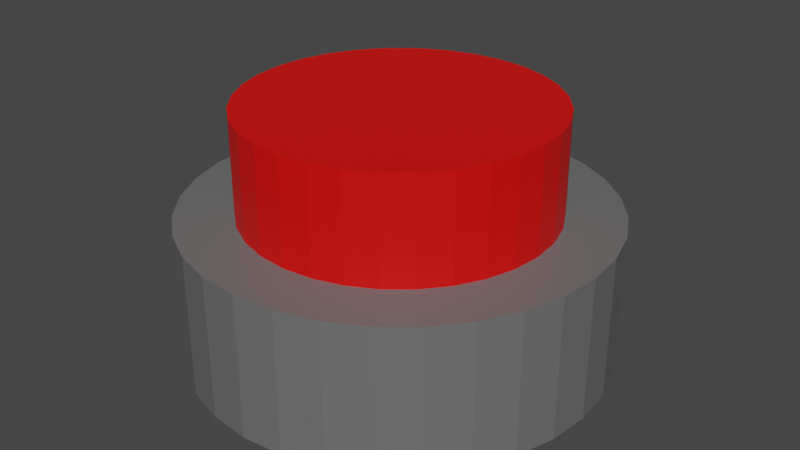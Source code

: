 # Source: RedButton.blend  (saved by Blender 3.6.11; exported with 4.5.12 LTS)
import bpy
from mathutils import Matrix  # noqa: F401  (used for matrix-valued properties, if any)

bpy.ops.wm.read_factory_settings(use_empty=True)
scene = bpy.context.scene
scene.name = 'Scene'

# ---- collections
col_collection = bpy.data.collections.new('Collection'); scene.collection.children.link(col_collection)

# ---- materials (node trees are filled in below, after node groups)
mat_gray = bpy.data.materials.new('Gray')
mat_gray.use_transparent_shadow = False
mat_red = bpy.data.materials.new('Red')
mat_red.use_transparent_shadow = False

# ---- material node trees
mat_gray.use_nodes = True; mat_gray.node_tree.nodes.clear()
_N = mat_gray.node_tree.nodes; _L = mat_gray.node_tree.links
n0 = _N.new('ShaderNodeBsdfPrincipled'); n0.name = 'Principled BSDF'; n0.location = (10, 300)
n0.distribution = 'GGX'
n0.subsurface_method = 'RANDOM_WALK_SKIN'
n0.inputs[0].default_value = (0.1473, 0.1473, 0.1473, 1.0)
n0.inputs[3].default_value = 1.45
n0.inputs[27].default_value = (0.0, 0.0, 0.0, 1.0)
n0.inputs[28].default_value = 1.0
n1 = _N.new('ShaderNodeOutputMaterial'); n1.name = 'Material Output'; n1.location = (300, 300)
_L.new(n0.outputs[0], n1.inputs[0])
n1.is_active_output = True
mat_red.use_nodes = True; mat_red.node_tree.nodes.clear()
_N = mat_red.node_tree.nodes; _L = mat_red.node_tree.links
n0 = _N.new('ShaderNodeBsdfPrincipled'); n0.name = 'Principled BSDF'; n0.location = (10, 300)
n0.distribution = 'GGX'
n0.subsurface_method = 'RANDOM_WALK_SKIN'
n0.inputs[0].default_value = (0.8, 0.001264, 0.0, 1.0)
n0.inputs[3].default_value = 1.45
n0.inputs[27].default_value = (0.0, 0.0, 0.0, 1.0)
n0.inputs[28].default_value = 1.0
n1 = _N.new('ShaderNodeOutputMaterial'); n1.name = 'Material Output'; n1.location = (300, 300)
_L.new(n0.outputs[0], n1.inputs[0])
n1.is_active_output = True

# ---- world
world_world = bpy.data.worlds.new('World'); scene.world = world_world
world_world.use_nodes = True; world_world.node_tree.nodes.clear()
_N = world_world.node_tree.nodes; _L = world_world.node_tree.links
n0 = _N.new('ShaderNodeOutputWorld'); n0.name = 'World Output'; n0.location = (300, 300)
n1 = _N.new('ShaderNodeBackground'); n1.name = 'Background'; n1.location = (10, 300)
n1.inputs[0].default_value = (0.05088, 0.05088, 0.05088, 1.0)
_L.new(n1.outputs[0], n0.inputs[0])
n0.is_active_output = True
world_world.color = (0.05088, 0.05088, 0.05088)
world_world.use_sun_shadow = False
world_world.sun_shadow_jitter_overblur = 0.0

# ---- meshes
me_cylinder = bpy.data.meshes.new('Cylinder')
me_cylinder.from_pydata([(0.0, 1.0, -1.0), (0.0, 1.0, 1.0), (0.1951, 0.9808, -1.0), (0.1951, 0.9808, 1.0), (0.3827, 0.9239, -1.0), (0.3827, 0.9239, 1.0), (0.5556, 0.8315, -1.0), (0.5556, 0.8315, 1.0), (0.7071, 0.7071, -1.0), (0.7071, 0.7071, 1.0), (0.8315, 0.5556, -1.0), (0.8315, 0.5556, 1.0), (0.9239, 0.3827, -1.0), (0.9239, 0.3827, 1.0), (0.9808, 0.1951, -1.0), (0.9808, 0.1951, 1.0), (1.0, 0.0, -1.0), (1.0, 0.0, 1.0), (0.9808, -0.1951, -1.0), (0.9808, -0.1951, 1.0), (0.9239, -0.3827, -1.0), (0.9239, -0.3827, 1.0), (0.8315, -0.5556, -1.0), (0.8315, -0.5556, 1.0), (0.7071, -0.7071, -1.0), (0.7071, -0.7071, 1.0), (0.5556, -0.8315, -1.0), (0.5556, -0.8315, 1.0), (0.3827, -0.9239, -1.0), (0.3827, -0.9239, 1.0), (0.1951, -0.9808, -1.0), (0.1951, -0.9808, 1.0), (0.0, -1.0, -1.0), (0.0, -1.0, 1.0), (-0.1951, -0.9808, -1.0), (-0.1951, -0.9808, 1.0), (-0.3827, -0.9239, -1.0), (-0.3827, -0.9239, 1.0), (-0.5556, -0.8315, -1.0), (-0.5556, -0.8315, 1.0), (-0.7071, -0.7071, -1.0), (-0.7071, -0.7071, 1.0), (-0.8315, -0.5556, -1.0), (-0.8315, -0.5556, 1.0), (-0.9239, -0.3827, -1.0), (-0.9239, -0.3827, 1.0), (-0.9808, -0.1951, -1.0), (-0.9808, -0.1951, 1.0), (-1.0, 0.0, -1.0), (-1.0, 0.0, 1.0), (-0.9808, 0.1951, -1.0), (-0.9808, 0.1951, 1.0), (-0.9239, 0.3827, -1.0), (-0.9239, 0.3827, 1.0), (-0.8315, 0.5556, -1.0), (-0.8315, 0.5556, 1.0), (-0.7071, 0.7071, -1.0), (-0.7071, 0.7071, 1.0), (-0.5556, 0.8315, -1.0), (-0.5556, 0.8315, 1.0), (-0.3827, 0.9239, -1.0), (-0.3827, 0.9239, 1.0), (-0.1951, 0.9808, -1.0), (-0.1951, 0.9808, 1.0)], [], [(0, 1, 3, 2), (2, 3, 5, 4), (4, 5, 7, 6), (6, 7, 9, 8), (8, 9, 11, 10), (10, 11, 13, 12), (12, 13, 15, 14), (14, 15, 17, 16), (16, 17, 19, 18), (18, 19, 21, 20), (20, 21, 23, 22), (22, 23, 25, 24), (24, 25, 27, 26), (26, 27, 29, 28), (28, 29, 31, 30), (30, 31, 33, 32), (32, 33, 35, 34), (34, 35, 37, 36), (36, 37, 39, 38), (38, 39, 41, 40), (40, 41, 43, 42), (42, 43, 45, 44), (44, 45, 47, 46), (46, 47, 49, 48), (48, 49, 51, 50), (50, 51, 53, 52), (52, 53, 55, 54), (54, 55, 57, 56), (56, 57, 59, 58), (58, 59, 61, 60), (3, 1, 63, 61, 59, 57, 55, 53, 51, 49, 47, 45, 43, 41, 39, 37, 35, 33, 31, 29, 27, 25, 23, 21, 19, 17, 15, 13, 11, 9, 7, 5), (60, 61, 63, 62), (62, 63, 1, 0), (0, 2, 4, 6, 8, 10, 12, 14, 16, 18, 20, 22, 24, 26, 28, 30, 32, 34, 36, 38, 40, 42, 44, 46, 48, 50, 52, 54, 56, 58, 60, 62)])
_uv = me_cylinder.uv_layers.new(name='UVMap')
_uv.uv.foreach_set('vector', [1.0, 0.5, 1.0, 1.0, 0.9688, 1.0, 0.9688, 0.5, 0.9688, 0.5, 0.9688, 1.0, 0.9375, 1.0, 0.9375, 0.5, 0.9375, 0.5, 0.9375, 1.0, 0.9062, 1.0, 0.9062, 0.5, 0.9062, 0.5, 0.9062, 1.0, 0.875, 1.0, 0.875, 0.5, 0.875, 0.5, 0.875, 1.0, 0.8438, 1.0, 0.8438, 0.5, 0.8438, 0.5, 0.8438, 1.0, 0.8125, 1.0, 0.8125, 0.5, 0.8125, 0.5, 0.8125, 1.0, 0.7812, 1.0, 0.7812, 0.5, 0.7812, 0.5, 0.7812, 1.0, 0.75, 1.0, 0.75, 0.5, 0.75, 0.5, 0.75, 1.0, 0.7188, 1.0, 0.7188, 0.5, 0.7188, 0.5, 0.7188, 1.0, 0.6875, 1.0, 0.6875, 0.5, 0.6875, 0.5, 0.6875, 1.0, 0.6562, 1.0, 0.6562, 0.5, 0.6562, 0.5, 0.6562, 1.0, 0.625, 1.0, 0.625, 0.5, 0.625, 0.5, 0.625, 1.0, 0.5938, 1.0, 0.5938, 0.5, 0.5938, 0.5, 0.5938, 1.0, 0.5625, 1.0, 0.5625, 0.5, 0.5625, 0.5, 0.5625, 1.0, 0.5312, 1.0, 0.5312, 0.5, 0.5312, 0.5, 0.5312, 1.0, 0.5, 1.0, 0.5, 0.5, 0.5, 0.5, 0.5, 1.0, 0.4688, 1.0, 0.4688, 0.5, 0.4688, 0.5, 0.4688, 1.0, 0.4375, 1.0, 0.4375, 0.5, 0.4375, 0.5, 0.4375, 1.0, 0.4062, 1.0, 0.4062, 0.5, 0.4062, 0.5, 0.4062, 1.0, 0.375, 1.0, 0.375, 0.5, 0.375, 0.5, 0.375, 1.0, 0.3438, 1.0, 0.3438, 0.5, 0.3438, 0.5, 0.3438, 1.0, 0.3125, 1.0, 0.3125, 0.5, 0.3125, 0.5, 0.3125, 1.0, 0.2812, 1.0, 0.2812, 0.5, 0.2812, 0.5, 0.2812, 1.0, 0.25, 1.0, 0.25, 0.5, 0.25, 0.5, 0.25, 1.0, 0.2188, 1.0, 0.2188, 0.5, 0.2188, 0.5, 0.2188, 1.0, 0.1875, 1.0, 0.1875, 0.5, 0.1875, 0.5, 0.1875, 1.0, 0.1562, 1.0, 0.1562, 0.5, 0.1562, 0.5, 0.1562, 1.0, 0.125, 1.0, 0.125, 0.5, 0.125, 0.5, 0.125, 1.0, 0.09375, 1.0, 0.09375, 0.5, 0.09375, 0.5, 0.09375, 1.0, 0.0625, 1.0, 0.0625, 0.5, 0.2968, 0.4854, 0.25, 0.49, 0.2032, 0.4854, 0.1582, 0.4717, 0.1167, 0.4496, 0.08029, 0.4197, 0.05045, 0.3833, 0.02827, 0.3418, 0.01461, 0.2968, 0.01, 0.25, 0.01461, 0.2032, 0.02827, 0.1582, 0.05045, 0.1167, 0.08029, 0.08029, 0.1167, 0.05045, 0.1582, 0.02827, 0.2032, 0.01461, 0.25, 0.01, 0.2968, 0.01461, 0.3418, 0.02827, 0.3833, 0.05045, 0.4197, 0.08029, 0.4496, 0.1167, 0.4717, 0.1582, 0.4854, 0.2032, 0.49, 0.25, 0.4854, 0.2968, 0.4717, 0.3418, 0.4496, 0.3833, 0.4197, 0.4197, 0.3833, 0.4496, 0.3418, 0.4717, 0.0625, 0.5, 0.0625, 1.0, 0.03125, 1.0, 0.03125, 0.5, 0.03125, 0.5, 0.03125, 1.0, 0.0, 1.0, 0.0, 0.5, 0.75, 0.49, 0.7968, 0.4854, 0.8418, 0.4717, 0.8833, 0.4496, 0.9197, 0.4197, 0.9496, 0.3833, 0.9717, 0.3418, 0.9854, 0.2968, 0.99, 0.25, 0.9854, 0.2032, 0.9717, 0.1582, 0.9496, 0.1167, 0.9197, 0.08029, 0.8833, 0.05045, 0.8418, 0.02827, 0.7968, 0.01461, 0.75, 0.01, 0.7032, 0.01461, 0.6582, 0.02827, 0.6167, 0.05045, 0.5803, 0.08029, 0.5504, 0.1167, 0.5283, 0.1582, 0.5146, 0.2032, 0.51, 0.25, 0.5146, 0.2968, 0.5283, 0.3418, 0.5504, 0.3833, 0.5803, 0.4197, 0.6167, 0.4496, 0.6582, 0.4717, 0.7032, 0.4854])
me_cylinder.materials.append(mat_gray)
me_cylinder.update()
me_cylinder_001 = bpy.data.meshes.new('Cylinder.001')
me_cylinder_001.from_pydata([(0.0, 1.0, -1.0), (0.0, 1.0, 1.0), (0.1951, 0.9808, -1.0), (0.1951, 0.9808, 1.0), (0.3827, 0.9239, -1.0), (0.3827, 0.9239, 1.0), (0.5556, 0.8315, -1.0), (0.5556, 0.8315, 1.0), (0.7071, 0.7071, -1.0), (0.7071, 0.7071, 1.0), (0.8315, 0.5556, -1.0), (0.8315, 0.5556, 1.0), (0.9239, 0.3827, -1.0), (0.9239, 0.3827, 1.0), (0.9808, 0.1951, -1.0), (0.9808, 0.1951, 1.0), (1.0, 0.0, -1.0), (1.0, 0.0, 1.0), (0.9808, -0.1951, -1.0), (0.9808, -0.1951, 1.0), (0.9239, -0.3827, -1.0), (0.9239, -0.3827, 1.0), (0.8315, -0.5556, -1.0), (0.8315, -0.5556, 1.0), (0.7071, -0.7071, -1.0), (0.7071, -0.7071, 1.0), (0.5556, -0.8315, -1.0), (0.5556, -0.8315, 1.0), (0.3827, -0.9239, -1.0), (0.3827, -0.9239, 1.0), (0.1951, -0.9808, -1.0), (0.1951, -0.9808, 1.0), (0.0, -1.0, -1.0), (0.0, -1.0, 1.0), (-0.1951, -0.9808, -1.0), (-0.1951, -0.9808, 1.0), (-0.3827, -0.9239, -1.0), (-0.3827, -0.9239, 1.0), (-0.5556, -0.8315, -1.0), (-0.5556, -0.8315, 1.0), (-0.7071, -0.7071, -1.0), (-0.7071, -0.7071, 1.0), (-0.8315, -0.5556, -1.0), (-0.8315, -0.5556, 1.0), (-0.9239, -0.3827, -1.0), (-0.9239, -0.3827, 1.0), (-0.9808, -0.1951, -1.0), (-0.9808, -0.1951, 1.0), (-1.0, 0.0, -1.0), (-1.0, 0.0, 1.0), (-0.9808, 0.1951, -1.0), (-0.9808, 0.1951, 1.0), (-0.9239, 0.3827, -1.0), (-0.9239, 0.3827, 1.0), (-0.8315, 0.5556, -1.0), (-0.8315, 0.5556, 1.0), (-0.7071, 0.7071, -1.0), (-0.7071, 0.7071, 1.0), (-0.5556, 0.8315, -1.0), (-0.5556, 0.8315, 1.0), (-0.3827, 0.9239, -1.0), (-0.3827, 0.9239, 1.0), (-0.1951, 0.9808, -1.0), (-0.1951, 0.9808, 1.0)], [], [(0, 1, 3, 2), (2, 3, 5, 4), (4, 5, 7, 6), (6, 7, 9, 8), (8, 9, 11, 10), (10, 11, 13, 12), (12, 13, 15, 14), (14, 15, 17, 16), (16, 17, 19, 18), (18, 19, 21, 20), (20, 21, 23, 22), (22, 23, 25, 24), (24, 25, 27, 26), (26, 27, 29, 28), (28, 29, 31, 30), (30, 31, 33, 32), (32, 33, 35, 34), (34, 35, 37, 36), (36, 37, 39, 38), (38, 39, 41, 40), (40, 41, 43, 42), (42, 43, 45, 44), (44, 45, 47, 46), (46, 47, 49, 48), (48, 49, 51, 50), (50, 51, 53, 52), (52, 53, 55, 54), (54, 55, 57, 56), (56, 57, 59, 58), (58, 59, 61, 60), (3, 1, 63, 61, 59, 57, 55, 53, 51, 49, 47, 45, 43, 41, 39, 37, 35, 33, 31, 29, 27, 25, 23, 21, 19, 17, 15, 13, 11, 9, 7, 5), (60, 61, 63, 62), (62, 63, 1, 0), (0, 2, 4, 6, 8, 10, 12, 14, 16, 18, 20, 22, 24, 26, 28, 30, 32, 34, 36, 38, 40, 42, 44, 46, 48, 50, 52, 54, 56, 58, 60, 62)])
me_cylinder_001.polygons.foreach_set('material_index', [1, 1, 1, 1, 1, 1, 1, 1, 1, 1, 1, 1, 1, 1, 1, 1, 1, 1, 1, 1, 1, 1, 1, 1, 1, 1, 1, 1, 1, 1, 1, 1, 1, 1])
_uv = me_cylinder_001.uv_layers.new(name='UVMap')
_uv.uv.foreach_set('vector', [1.0, 0.5, 1.0, 1.0, 0.9688, 1.0, 0.9688, 0.5, 0.9688, 0.5, 0.9688, 1.0, 0.9375, 1.0, 0.9375, 0.5, 0.9375, 0.5, 0.9375, 1.0, 0.9062, 1.0, 0.9062, 0.5, 0.9062, 0.5, 0.9062, 1.0, 0.875, 1.0, 0.875, 0.5, 0.875, 0.5, 0.875, 1.0, 0.8438, 1.0, 0.8438, 0.5, 0.8438, 0.5, 0.8438, 1.0, 0.8125, 1.0, 0.8125, 0.5, 0.8125, 0.5, 0.8125, 1.0, 0.7812, 1.0, 0.7812, 0.5, 0.7812, 0.5, 0.7812, 1.0, 0.75, 1.0, 0.75, 0.5, 0.75, 0.5, 0.75, 1.0, 0.7188, 1.0, 0.7188, 0.5, 0.7188, 0.5, 0.7188, 1.0, 0.6875, 1.0, 0.6875, 0.5, 0.6875, 0.5, 0.6875, 1.0, 0.6562, 1.0, 0.6562, 0.5, 0.6562, 0.5, 0.6562, 1.0, 0.625, 1.0, 0.625, 0.5, 0.625, 0.5, 0.625, 1.0, 0.5938, 1.0, 0.5938, 0.5, 0.5938, 0.5, 0.5938, 1.0, 0.5625, 1.0, 0.5625, 0.5, 0.5625, 0.5, 0.5625, 1.0, 0.5312, 1.0, 0.5312, 0.5, 0.5312, 0.5, 0.5312, 1.0, 0.5, 1.0, 0.5, 0.5, 0.5, 0.5, 0.5, 1.0, 0.4688, 1.0, 0.4688, 0.5, 0.4688, 0.5, 0.4688, 1.0, 0.4375, 1.0, 0.4375, 0.5, 0.4375, 0.5, 0.4375, 1.0, 0.4062, 1.0, 0.4062, 0.5, 0.4062, 0.5, 0.4062, 1.0, 0.375, 1.0, 0.375, 0.5, 0.375, 0.5, 0.375, 1.0, 0.3438, 1.0, 0.3438, 0.5, 0.3438, 0.5, 0.3438, 1.0, 0.3125, 1.0, 0.3125, 0.5, 0.3125, 0.5, 0.3125, 1.0, 0.2812, 1.0, 0.2812, 0.5, 0.2812, 0.5, 0.2812, 1.0, 0.25, 1.0, 0.25, 0.5, 0.25, 0.5, 0.25, 1.0, 0.2188, 1.0, 0.2188, 0.5, 0.2188, 0.5, 0.2188, 1.0, 0.1875, 1.0, 0.1875, 0.5, 0.1875, 0.5, 0.1875, 1.0, 0.1562, 1.0, 0.1562, 0.5, 0.1562, 0.5, 0.1562, 1.0, 0.125, 1.0, 0.125, 0.5, 0.125, 0.5, 0.125, 1.0, 0.09375, 1.0, 0.09375, 0.5, 0.09375, 0.5, 0.09375, 1.0, 0.0625, 1.0, 0.0625, 0.5, 0.2968, 0.4854, 0.25, 0.49, 0.2032, 0.4854, 0.1582, 0.4717, 0.1167, 0.4496, 0.08029, 0.4197, 0.05045, 0.3833, 0.02827, 0.3418, 0.01461, 0.2968, 0.01, 0.25, 0.01461, 0.2032, 0.02827, 0.1582, 0.05045, 0.1167, 0.08029, 0.08029, 0.1167, 0.05045, 0.1582, 0.02827, 0.2032, 0.01461, 0.25, 0.01, 0.2968, 0.01461, 0.3418, 0.02827, 0.3833, 0.05045, 0.4197, 0.08029, 0.4496, 0.1167, 0.4717, 0.1582, 0.4854, 0.2032, 0.49, 0.25, 0.4854, 0.2968, 0.4717, 0.3418, 0.4496, 0.3833, 0.4197, 0.4197, 0.3833, 0.4496, 0.3418, 0.4717, 0.0625, 0.5, 0.0625, 1.0, 0.03125, 1.0, 0.03125, 0.5, 0.03125, 0.5, 0.03125, 1.0, 0.0, 1.0, 0.0, 0.5, 0.75, 0.49, 0.7968, 0.4854, 0.8418, 0.4717, 0.8833, 0.4496, 0.9197, 0.4197, 0.9496, 0.3833, 0.9717, 0.3418, 0.9854, 0.2968, 0.99, 0.25, 0.9854, 0.2032, 0.9717, 0.1582, 0.9496, 0.1167, 0.9197, 0.08029, 0.8833, 0.05045, 0.8418, 0.02827, 0.7968, 0.01461, 0.75, 0.01, 0.7032, 0.01461, 0.6582, 0.02827, 0.6167, 0.05045, 0.5803, 0.08029, 0.5504, 0.1167, 0.5283, 0.1582, 0.5146, 0.2032, 0.51, 0.25, 0.5146, 0.2968, 0.5283, 0.3418, 0.5504, 0.3833, 0.5803, 0.4197, 0.6167, 0.4496, 0.6582, 0.4717, 0.7032, 0.4854])
me_cylinder_001.materials.append(mat_gray)
me_cylinder_001.materials.append(mat_red)
me_cylinder_001.update()

# ---- objects
ob_base = bpy.data.objects.new('Base', me_cylinder)
ob_button = bpy.data.objects.new('Button', me_cylinder_001)

# ---- transforms, parenting, visibility, modifiers, constraints
ob_base.location = (0.0, 0.0, 0.04984)
ob_base.scale = (0.2573, 0.2573, 0.0872)
ob_button.location = (0.0, 0.0, 0.1802)
ob_button.scale = (0.1876, 0.1876, 0.08368)

# ---- collection membership
col_collection.objects.link(ob_base)
col_collection.objects.link(ob_button)

# ---- scene / render settings (as saved in the file)
scene.frame_start = 1; scene.frame_end = 250; scene.frame_set(1)
scene.render.engine = 'BLENDER_EEVEE_NEXT'
scene.cycles.sampling_pattern = 'TABULATED_SOBOL'
scene.view_settings.view_transform = 'Filmic'
bpy.context.view_layer.update()

# ---- added for rendering (the .blend has no active camera and no usable light): camera, sun
cam_auto = bpy.data.cameras.new('AutoCamera')
cam_auto.lens = 50.0
cam_auto.sensor_width = 36.0
cam_auto.clip_end = 1000.0
ob_auto_camera = bpy.data.objects.new('AutoCamera', cam_auto)
scene.collection.objects.link(ob_auto_camera)
ob_auto_camera.location = (0.728725, -0.87447, 0.696229)
ob_auto_camera.rotation_euler = (1.09748, -7.21219e-08, 0.694738)
scene.camera = ob_auto_camera
light_auto_sun = bpy.data.lights.new('AutoSun', 'SUN')
light_auto_sun.energy = 3.0
light_auto_sun.angle = 0.0523599
ob_auto_sun = bpy.data.objects.new('AutoSun', light_auto_sun)
scene.collection.objects.link(ob_auto_sun)
ob_auto_sun.rotation_euler = (0.872665, 0.174533, 0.523599)
bpy.context.view_layer.update()
